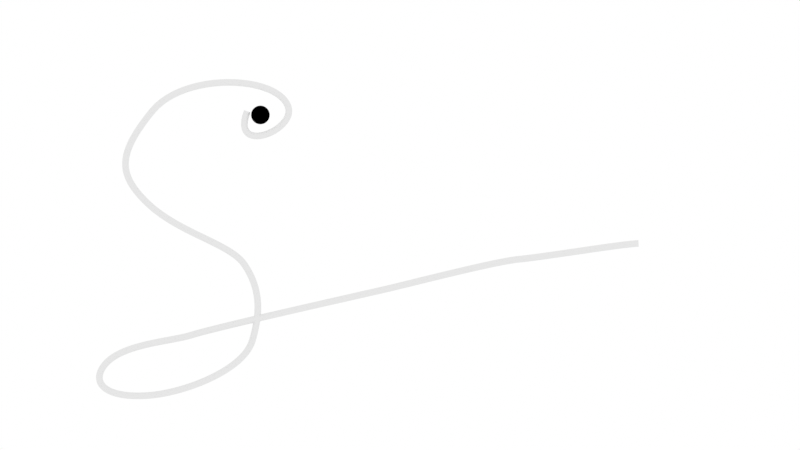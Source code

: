 # Source: DWA.blend  (saved by Blender 5.1.30; exported with 4.5.12 LTS)
import bpy
from mathutils import Matrix  # noqa: F401  (used for matrix-valued properties, if any)

bpy.ops.wm.read_factory_settings(use_empty=True)
scene = bpy.context.scene
scene.name = 'Scene'

# ---- collections
col_collection = bpy.data.collections.new('Collection'); scene.collection.children.link(col_collection)
col_collection_3 = bpy.data.collections.new('Collection 3'); col_collection.children.link(col_collection_3)
col_camera = bpy.data.collections.new('Camera'); scene.collection.children.link(col_camera)
col_collection_4 = bpy.data.collections.new('Collection 4'); scene.collection.children.link(col_collection_4)

# ---- images (referenced by path relative to the original .blend; pixels are not part of the script)
import os
ASSET_DIR = os.environ.get("B2B_ASSET_DIR", "")  # directory of the original .blend (textures are referenced by path, not embedded)
HERE = os.path.dirname(os.path.abspath(__file__))  # packed textures are extracted next to this script under _unpacked/

def load_image(name, relpath, width, height, colorspace="sRGB"):
    """Load a texture the original file referenced (path relative to the .blend, or extracted next to this script)."""
    p = next((c for c in (os.path.join(HERE, relpath), os.path.join(ASSET_DIR, relpath)) if relpath and os.path.exists(c)), "")
    if p:
        img = bpy.data.images.load(p, check_existing=True)
        img.name = name
    else:  # same state as the original file: an image datablock whose file is absent (Cycles renders it pink)
        img = bpy.data.images.new(name, width, height)
        img.source = "FILE"
        img.filepath = "//" + (relpath or name)
    img.colorspace_settings.name = colorspace
    return img
img_screenshot_2026_05_10_170601_png = load_image('Screenshot 2026-05-10 170601.png', 'Screenshot 2026-05-10 170601.png', 1024, 1024, 'sRGB')

# ---- materials (node trees are filled in below, after node groups)
mat_black = bpy.data.materials.new('Black')
mat_material_001 = bpy.data.materials.new('Material.001')
mat_rocket = bpy.data.materials.new('Rocket')

# ---- material node trees
mat_black.use_nodes = True; mat_black.node_tree.nodes.clear()
_N = mat_black.node_tree.nodes; _L = mat_black.node_tree.links
n0 = _N.new('ShaderNodeBsdfPrincipled'); n0.name = 'Principled BSDF'; n0.location = (-200, 100)
n0.inputs[0].default_value = (0.0, 0.0, 0.0, 1.0)
n0.inputs[13].default_value = 0.0
n1 = _N.new('ShaderNodeOutputMaterial'); n1.name = 'Material Output'; n1.location = (200, 100)
_L.new(n0.outputs[0], n1.inputs[0])
n1.is_active_output = True
mat_material_001.use_nodes = True; mat_material_001.node_tree.nodes.clear()
_N = mat_material_001.node_tree.nodes; _L = mat_material_001.node_tree.links
n0 = _N.new('ShaderNodeBsdfPrincipled'); n0.name = 'Principled BSDF'; n0.location = (-200, 100)
n0.inputs[0].default_value = (0.0, 0.0, 0.0, 1.0)
n0.inputs[13].default_value = 0.0
n1 = _N.new('ShaderNodeOutputMaterial'); n1.name = 'Material Output'; n1.location = (200, 100)
_L.new(n0.outputs[0], n1.inputs[0])
n1.is_active_output = True
mat_rocket.use_nodes = True; mat_rocket.node_tree.nodes.clear()
_N = mat_rocket.node_tree.nodes; _L = mat_rocket.node_tree.links
n0 = _N.new('ShaderNodeOutputMaterial'); n0.name = 'Material Output'; n0.location = (0, 0)
n1 = _N.new('ShaderNodeTexImage'); n1.name = 'Image Texture'; n1.location = (-400, 0)
n1.image = img_screenshot_2026_05_10_170601_png
n1.extension = 'CLIP'
n2 = _N.new('ShaderNodeBsdfPrincipled'); n2.name = 'Principled BSDF'; n2.location = (-200, 0)
n2.inputs[2].default_value = 1.0
n2.inputs[3].default_value = 1.0
_L.new(n1.outputs[0], n2.inputs[0])
_L.new(n1.outputs[1], n2.inputs[4])
_L.new(n2.outputs[0], n0.inputs[0])
n0.is_active_output = True

# ---- world
world_world = bpy.data.worlds.new('World'); scene.world = world_world
world_world.use_nodes = True; world_world.node_tree.nodes.clear()
_N = world_world.node_tree.nodes; _L = world_world.node_tree.links
n0 = _N.new('ShaderNodeOutputWorld'); n0.name = 'World Output'; n0.location = (200, 100)
n1 = _N.new('ShaderNodeBackground'); n1.name = 'Background'; n1.location = (-200, 100)
n1.inputs[0].default_value = (1.0, 1.0, 1.0, 1.0)
_L.new(n1.outputs[0], n0.inputs[0])
n0.is_active_output = True
world_world.color = (0.9513, 0.9513, 0.9513)
world_world.sun_shadow_jitter_overblur = 0.0

# ---- cameras
cam_camera = bpy.data.cameras.new('Camera')
cam_camera.type = 'ORTHO'
cam_camera.display_size = 2.0

# ---- meshes
me_circle_001 = bpy.data.meshes.new('Circle.001')
me_circle_001.from_pydata([(0.0, 1.0, 0.0), (-0.1951, 0.9808, 0.0), (-0.3827, 0.9239, 0.0), (-0.5556, 0.8315, 0.0), (-0.7071, 0.7071, 0.0), (-0.8315, 0.5556, 0.0), (-0.9239, 0.3827, 0.0), (-0.9808, 0.1951, 0.0), (-1.0, 0.0, 0.0), (-0.9808, -0.1951, 0.0), (-0.9239, -0.3827, 0.0), (-0.8315, -0.5556, 0.0), (-0.7071, -0.7071, 0.0), (-0.5556, -0.8315, 0.0), (-0.3827, -0.9239, 0.0), (-0.1951, -0.9808, 0.0), (0.0, -1.0, 0.0), (0.1951, -0.9808, 0.0), (0.3827, -0.9239, 0.0), (0.5556, -0.8315, 0.0), (0.7071, -0.7071, 0.0), (0.8315, -0.5556, 0.0), (0.9239, -0.3827, 0.0), (0.9808, -0.1951, 0.0), (1.0, 0.0, 0.0), (0.9808, 0.1951, 0.0), (0.9239, 0.3827, 0.0), (0.8315, 0.5556, 0.0), (0.7071, 0.7071, 0.0), (0.5556, 0.8315, 0.0), (0.3827, 0.9239, 0.0), (0.1951, 0.9808, 0.0)], [], [(0, 1, 2, 3, 4, 5, 6, 7, 8, 9, 10, 11, 12, 13, 14, 15, 16, 17, 18, 19, 20, 21, 22, 23, 24, 25, 26, 27, 28, 29, 30, 31)])
_uv = me_circle_001.uv_layers.new(name='UVMap')
_uv.uv.foreach_set('vector', [0.5, 1.0, 0.4025, 0.9904, 0.3087, 0.9619, 0.2222, 0.9157, 0.1464, 0.8536, 0.08427, 0.7778, 0.03806, 0.6913, 0.009607, 0.5975, 0.0, 0.5, 0.009607, 0.4025, 0.03806, 0.3087, 0.08427, 0.2222, 0.1464, 0.1464, 0.2222, 0.08427, 0.3087, 0.03806, 0.4025, 0.009607, 0.5, 0.0, 0.5975, 0.009607, 0.6913, 0.03806, 0.7778, 0.08427, 0.8536, 0.1464, 0.9157, 0.2222, 0.9619, 0.3087, 0.9904, 0.4025, 1.0, 0.5, 0.9904, 0.5975, 0.9619, 0.6913, 0.9157, 0.7778, 0.8536, 0.8536, 0.7778, 0.9157, 0.6913, 0.9619, 0.5975, 0.9904])
me_circle_001.materials.append(mat_black)
me_circle_001.update()
me_rocket = bpy.data.meshes.new('Rocket')
me_rocket.from_pydata([(-1.151, -2.5, 0.0), (1.151, -2.5, 0.0), (-1.151, 2.5, 0.0), (1.151, 2.5, 0.0)], [], [(0, 1, 3, 2)])
_uv = me_rocket.uv_layers.new(name='UVMap')
_uv.uv.foreach_set('vector', [0.0, 0.0, 1.0, 0.0, 1.0, 1.0, 0.0, 1.0])
me_rocket.materials.append(mat_rocket)
me_rocket.update()
me_circle_003 = bpy.data.meshes.new('Circle.003')
me_circle_003.from_pydata([(0.0, 1.0, 0.0), (-0.1951, 0.9808, 0.0), (-0.3827, 0.9239, 0.0), (-0.5556, 0.8315, 0.0), (-0.7071, 0.7071, 0.0), (-0.8315, 0.5556, 0.0), (-0.9239, 0.3827, 0.0), (-0.9808, 0.1951, 0.0), (-1.0, 0.0, 0.0), (-0.9808, -0.1951, 0.0), (-0.9239, -0.3827, 0.0), (-0.8315, -0.5556, 0.0), (-0.7071, -0.7071, 0.0), (-0.5556, -0.8315, 0.0), (-0.3827, -0.9239, 0.0), (-0.1951, -0.9808, 0.0), (0.0, -1.0, 0.0), (0.1951, -0.9808, 0.0), (0.3827, -0.9239, 0.0), (0.5556, -0.8315, 0.0), (0.7071, -0.7071, 0.0), (0.8315, -0.5556, 0.0), (0.9239, -0.3827, 0.0), (0.9808, -0.1951, 0.0), (1.0, 0.0, 0.0), (0.9808, 0.1951, 0.0), (0.9239, 0.3827, 0.0), (0.8315, 0.5556, 0.0), (0.7071, 0.7071, 0.0), (0.5556, 0.8315, 0.0), (0.3827, 0.9239, 0.0), (0.1951, 0.9808, 0.0)], [], [(0, 1, 2, 3, 4, 5, 6, 7, 8, 9, 10, 11, 12, 13, 14, 15, 16, 17, 18, 19, 20, 21, 22, 23, 24, 25, 26, 27, 28, 29, 30, 31)])
_uv = me_circle_003.uv_layers.new(name='UVMap')
_uv.uv.foreach_set('vector', [0.5, 1.0, 0.4025, 0.9904, 0.3087, 0.9619, 0.2222, 0.9157, 0.1464, 0.8536, 0.08427, 0.7778, 0.03806, 0.6913, 0.009607, 0.5975, 0.0, 0.5, 0.009607, 0.4025, 0.03806, 0.3087, 0.08427, 0.2222, 0.1464, 0.1464, 0.2222, 0.08427, 0.3087, 0.03806, 0.4025, 0.009607, 0.5, 0.0, 0.5975, 0.009607, 0.6913, 0.03806, 0.7778, 0.08427, 0.8536, 0.1464, 0.9157, 0.2222, 0.9619, 0.3087, 0.9904, 0.4025, 1.0, 0.5, 0.9904, 0.5975, 0.9619, 0.6913, 0.9157, 0.7778, 0.8536, 0.8536, 0.7778, 0.9157, 0.6913, 0.9619, 0.5975, 0.9904])
me_circle_003.materials.append(mat_black)
me_circle_003.update()

# ---- curves / text
cu_b_ziercurve = bpy.data.curves.new('BézierCurve', 'CURVE')
cu_b_ziercurve.dimensions = '3D'
_sp = cu_b_ziercurve.splines.new('BEZIER'); _sp.bezier_points.add(11)
_sp.bezier_points.foreach_set('co', [1.789, 2.68e-08, -0.1356, 0.8877, 2.68e-08, -0.2549, -0.09482, 2.68e-08, -0.4758, -1.567, 2.68e-08, -0.8236, -2.227, 2.68e-08, -1.062, -1.874, 2.68e-08, -1.275, -1.107, 2.68e-08, -0.8631, -1.168, 2.68e-08, -0.2928, -1.914, 2.68e-08, 0.1858, -1.856, 2.68e-08, 0.8591, -0.8385, 2.68e-08, 0.8896, -1.146, 2.68e-08, 0.8558])
_sp.bezier_points.foreach_set('handle_left', [1.983, -1.776e-15, -0.1255, 1.116, -1.776e-15, -0.232, 0.1105, 1.776e-15, -0.4275, -1.364, 0.0, -0.76, -2.113, 0.0, -0.8895, -2.182, 1.776e-15, -1.302, -1.171, 1.776e-15, -1.086, -1.032, 0.0, -0.493, -1.674, 1.776e-15, -0.05828, -2.125, 1.776e-15, 0.5316, -0.9196, 0.0, 1.127, -1.275, 2.68e-08, 0.5174])
_sp.bezier_points.foreach_set('handle_right', [1.636, 4.795e-08, -0.1436, 0.7077, 4.793e-08, -0.273, -0.2582, 4.812e-08, -0.5142, -1.728, 4.81e-08, -0.8741, -2.318, 4.815e-08, -1.2, -1.612, 4.962e-08, -1.253, -1.055, 4.844e-08, -0.6829, -1.279, 4.857e-08, -0.1302, -2.108, 4.852e-08, 0.3837, -1.618, 5.048e-08, 1.149, -0.7772, 4.707e-08, 0.7098, -0.5862, 2.68e-08, 2.327])
for _p, _l, _r in zip(_sp.bezier_points, ['ALIGNED', 'ALIGNED', 'ALIGNED', 'ALIGNED', 'ALIGNED', 'ALIGNED', 'ALIGNED', 'ALIGNED', 'ALIGNED', 'ALIGNED', 'ALIGNED', 'ALIGNED'], ['ALIGNED', 'ALIGNED', 'ALIGNED', 'ALIGNED', 'ALIGNED', 'ALIGNED', 'ALIGNED', 'ALIGNED', 'ALIGNED', 'ALIGNED', 'ALIGNED', 'ALIGNED']): _p.handle_left_type = _l; _p.handle_right_type = _r
_sp.order_u = 0
_sp.order_v = 0
_sp.resolution_u = 24
cu_b_ziercurve.use_path = True
cu_b_ziercurve.offset = -0.03
cu_b_ziercurve.bevel_depth = 0.025
cu_b_ziercurve.eval_time = 69.0
cu_b_ziercurve.fill_mode = 'FULL'
cu_b_ziercurve_001 = bpy.data.curves.new('BézierCurve.001', 'CURVE')
cu_b_ziercurve_001.dimensions = '3D'
_sp = cu_b_ziercurve_001.splines.new('BEZIER'); _sp.bezier_points.add(12)
_sp.bezier_points.foreach_set('co', [1.789, -0.01614, -0.1356, 0.8877, -0.01614, -0.2549, -0.09482, -0.01614, -0.4758, -1.567, -0.01614, -0.8236, -2.227, -0.01614, -1.062, -1.874, -0.01614, -1.275, -1.107, -0.01614, -0.8631, -1.067, -0.01614, -0.5855, -1.168, -0.01614, -0.2928, -1.905, -0.01614, 0.1858, -1.847, -0.01614, 0.8591, -0.8292, -0.01614, 0.8896, -1.137, -0.01614, 0.8558])
_sp.bezier_points.foreach_set('handle_left', [1.983, -0.01614, -0.1255, 1.116, -0.01614, -0.232, 0.1105, -0.01614, -0.4275, -1.364, -0.01614, -0.76, -2.113, -0.01614, -0.8895, -2.182, -0.01614, -1.302, -1.171, -0.01614, -1.086, -1.062, -0.01614, -0.6805, -1.1, -0.01614, -0.3929, -1.665, -0.01614, -0.05828, -2.116, -0.01614, 0.5316, -0.9102, -0.01614, 1.127, -1.266, -0.01614, 0.5174])
_sp.bezier_points.foreach_set('handle_right', [1.636, -0.01614, -0.1436, 0.7077, -0.01614, -0.273, -0.2582, -0.01614, -0.5142, -1.728, -0.01614, -0.8741, -2.318, -0.01614, -1.2, -1.612, -0.01614, -1.253, -1.081, -0.01614, -0.773, -1.072, -0.01614, -0.4904, -1.279, -0.01614, -0.1302, -2.099, -0.01614, 0.3837, -1.609, -0.01614, 1.149, -0.7678, -0.01614, 0.7098, -0.5768, -0.01614, 2.327])
for _p, _l, _r in zip(_sp.bezier_points, ['ALIGNED', 'ALIGNED', 'ALIGNED', 'ALIGNED', 'ALIGNED', 'ALIGNED', 'ALIGNED', 'ALIGNED', 'ALIGNED', 'ALIGNED', 'ALIGNED', 'ALIGNED', 'ALIGNED'], ['ALIGNED', 'ALIGNED', 'ALIGNED', 'ALIGNED', 'ALIGNED', 'ALIGNED', 'ALIGNED', 'ALIGNED', 'ALIGNED', 'ALIGNED', 'ALIGNED', 'ALIGNED', 'ALIGNED']): _p.handle_left_type = _l; _p.handle_right_type = _r
_sp.order_u = 0
_sp.order_v = 0
_sp.resolution_u = 24
cu_b_ziercurve_001.materials.append(mat_material_001)
cu_b_ziercurve_001.bevel_profile.use_clip = True
cu_b_ziercurve_001.offset = -0.03
cu_b_ziercurve_001.bevel_depth = 0.025
cu_b_ziercurve_001.eval_time = 69.0
cu_b_ziercurve_001.fill_mode = 'FULL'
cu_b_ziercurve_001.use_fill_caps = True
cu_b_ziercurve_001.bevel_factor_start = 1.0
cu_b_ziercurve_003 = bpy.data.curves.new('BézierCurve.003', 'CURVE')
cu_b_ziercurve_003.dimensions = '3D'
_sp = cu_b_ziercurve_003.splines.new('BEZIER'); _sp.bezier_points.add(4)
_sp.bezier_points.foreach_set('co', [-0.04224, 2.96e-11, 0.04922, 0.08697, 2.96e-11, -0.06384, -0.1203, 2.96e-11, -0.05576, 0.03313, 2.96e-11, 0.08421, 0.06274, 2.96e-11, 0.03306])
_sp.bezier_points.foreach_set('handle_left', [-0.4209, -3.106e-09, -0.08249, 0.15, 2.96e-11, -0.02772, -0.09968, 2.96e-11, -0.1806, 0.001767, 2.96e-11, 0.08689, 0.06387, 2.96e-11, 0.06452])
_sp.bezier_points.foreach_set('handle_right', [0.2828, 2.722e-09, 0.1623, -0.03222, 2.96e-11, -0.1321, -0.1268, 2.96e-11, -0.01672, 0.09926, 2.96e-11, 0.07856, 0.06157, 2.96e-11, 0.0005009])
for _p, _l, _r in zip(_sp.bezier_points, ['ALIGNED', 'ALIGNED', 'ALIGNED', 'ALIGNED', 'ALIGNED'], ['ALIGNED', 'ALIGNED', 'ALIGNED', 'ALIGNED', 'ALIGNED']): _p.handle_left_type = _l; _p.handle_right_type = _r
_sp.order_u = 0
_sp.order_v = 0
cu_b_ziercurve_003.materials.append(mat_black)
cu_b_ziercurve_003.use_path = True
cu_b_ziercurve_003.bevel_depth = 0.02
cu_b_ziercurve_003.fill_mode = 'FULL'
cu_b_ziercurve_004 = bpy.data.curves.new('BézierCurve.004', 'CURVE')
cu_b_ziercurve_004.dimensions = '3D'
_sp = cu_b_ziercurve_004.splines.new('BEZIER'); _sp.bezier_points.add(2)
_sp.bezier_points.foreach_set('co', [-0.03616, 3.767e-11, 0.2371, -0.06596, 3.767e-11, -0.1801, 0.1378, 3.767e-11, -0.025])
_sp.bezier_points.foreach_set('handle_left', [0.2498, -3.098e-09, 0.5595, -0.1039, 3.767e-11, -0.2027, -0.07344, 3.766e-11, -0.2211])
_sp.bezier_points.foreach_set('handle_right', [-0.2912, 2.835e-09, -0.05043, -0.01984, 3.767e-11, -0.1527, 0.2029, 3.767e-11, 0.03545])
for _p, _l, _r in zip(_sp.bezier_points, ['ALIGNED', 'ALIGNED', 'ALIGNED'], ['ALIGNED', 'ALIGNED', 'ALIGNED']): _p.handle_left_type = _l; _p.handle_right_type = _r
_sp.order_u = 0
_sp.order_v = 0
cu_b_ziercurve_004.materials.append(mat_black)
cu_b_ziercurve_004.use_path = True
cu_b_ziercurve_004.bevel_depth = 0.02
cu_b_ziercurve_004.fill_mode = 'FULL'
cu_b_ziercurve_005 = bpy.data.curves.new('BézierCurve.005', 'CURVE')
cu_b_ziercurve_005.dimensions = '3D'
_sp = cu_b_ziercurve_005.splines.new('BEZIER'); _sp.bezier_points.add(3)
_sp.bezier_points.foreach_set('co', [-0.06361, 1.159e-10, -0.008446, 0.02196, 1.159e-10, 0.1171, -0.1412, 1.159e-10, -0.1011, 0.1833, 1.159e-10, -0.01545])
_sp.bezier_points.foreach_set('handle_left', [-0.4612, -1.176e-08, -0.1541, 0.08498, 1.159e-10, 0.1532, -0.1254, 1.159e-10, 0.01045, 0.1535, 1.159e-10, -0.02801])
_sp.bezier_points.foreach_set('handle_right', [0.2874, 1.06e-08, 0.1202, -0.09723, 1.159e-10, 0.04876, -0.1524, 1.159e-10, -0.1804, 0.3099, 1.159e-10, 0.03786])
for _p, _l, _r in zip(_sp.bezier_points, ['ALIGNED', 'ALIGNED', 'ALIGNED', 'ALIGNED'], ['ALIGNED', 'ALIGNED', 'ALIGNED', 'ALIGNED']): _p.handle_left_type = _l; _p.handle_right_type = _r
_sp.order_u = 0
_sp.order_v = 0
cu_b_ziercurve_005.materials.append(mat_black)
cu_b_ziercurve_005.use_path = True
cu_b_ziercurve_005.bevel_depth = 0.02
cu_b_ziercurve_005.fill_mode = 'FULL'
cu_b_ziercurve_006 = bpy.data.curves.new('BézierCurve.006', 'CURVE')
cu_b_ziercurve_006.dimensions = '3D'
_sp = cu_b_ziercurve_006.splines.new('BEZIER'); _sp.bezier_points.add(1)
_sp.bezier_points.foreach_set('co', [-0.1037, 8.148e-10, -0.07067, 0.0737, 8.148e-10, 0.1337])
_sp.bezier_points.foreach_set('handle_left', [-0.07233, -1.759e-08, -0.2587, 0.01904, 8.148e-10, 0.2268])
_sp.bezier_points.foreach_set('handle_right', [-0.1267, 1.433e-08, 0.06743, 0.21, 8.148e-10, -0.09846])
for _p, _l, _r in zip(_sp.bezier_points, ['ALIGNED', 'ALIGNED'], ['ALIGNED', 'ALIGNED']): _p.handle_left_type = _l; _p.handle_right_type = _r
_sp.order_u = 0
_sp.order_v = 0
cu_b_ziercurve_006.materials.append(mat_black)
cu_b_ziercurve_006.use_path = True
cu_b_ziercurve_006.bevel_depth = 0.02
cu_b_ziercurve_006.fill_mode = 'FULL'
cu_b_ziercurve_007 = bpy.data.curves.new('BézierCurve.007', 'CURVE')
cu_b_ziercurve_007.dimensions = '3D'
_sp = cu_b_ziercurve_007.splines.new('BEZIER'); _sp.bezier_points.add(2)
_sp.bezier_points.foreach_set('co', [-0.006626, 5.584e-10, 0.09258, -0.02166, 5.584e-10, -0.07606, 0.03543, 5.584e-10, -0.02348])
_sp.bezier_points.foreach_set('handle_left', [0.07967, -1.834e-08, 0.2619, -0.05328, 5.584e-10, -0.07452, 0.001045, 5.584e-10, -0.07364])
_sp.bezier_points.foreach_set('handle_right', [-0.06998, 1.444e-08, -0.03175, -0.01695, 5.584e-10, -0.07629, 0.05235, 5.584e-10, 0.001209])
for _p, _l, _r in zip(_sp.bezier_points, ['ALIGNED', 'ALIGNED', 'ALIGNED'], ['ALIGNED', 'ALIGNED', 'ALIGNED']): _p.handle_left_type = _l; _p.handle_right_type = _r
_sp.order_u = 0
_sp.order_v = 0
cu_b_ziercurve_007.materials.append(mat_black)
cu_b_ziercurve_007.use_path = True
cu_b_ziercurve_007.bevel_depth = 0.02
cu_b_ziercurve_007.fill_mode = 'FULL'
cu_b_ziercurve_008 = bpy.data.curves.new('BézierCurve.008', 'CURVE')
cu_b_ziercurve_008.dimensions = '3D'
_sp = cu_b_ziercurve_008.splines.new('BEZIER'); _sp.bezier_points.add(2)
_sp.bezier_points.foreach_set('co', [-0.1251, -7.869e-09, 0.05914, -0.04272, 6.354e-10, -0.1804, 0.1007, 9.734e-09, 0.06712])
_sp.bezier_points.foreach_set('handle_left', [-0.1028, -2.999e-08, 0.2543, -0.1884, -2.386e-09, -0.181, 0.09623, 8.879e-09, 0.006969])
_sp.bezier_points.foreach_set('handle_right', [-0.1418, 8.617e-09, -0.08629, 0.1005, 3.605e-09, -0.1799, 0.109, 1.132e-08, 0.1786])
for _p, _l, _r in zip(_sp.bezier_points, ['ALIGNED', 'ALIGNED', 'ALIGNED'], ['ALIGNED', 'ALIGNED', 'ALIGNED']): _p.handle_left_type = _l; _p.handle_right_type = _r
_sp.order_u = 0
_sp.order_v = 0
cu_b_ziercurve_008.materials.append(mat_black)
cu_b_ziercurve_008.use_path = True
cu_b_ziercurve_008.bevel_depth = 0.02
cu_b_ziercurve_008.fill_mode = 'FULL'
cu_b_ziercurve_009 = bpy.data.curves.new('BézierCurve.009', 'CURVE')
cu_b_ziercurve_009.dimensions = '3D'
_sp = cu_b_ziercurve_009.splines.new('BEZIER'); _sp.bezier_points.add(2)
_sp.bezier_points.foreach_set('co', [0.1145, 5.436e-10, 0.1354, 0.04111, 5.436e-10, -0.004315, -0.1706, 5.436e-10, -0.1317])
_sp.bezier_points.foreach_set('handle_left', [0.3843, -2.083e-08, 0.1168, -0.02402, 5.436e-10, 0.02758, -0.03405, 5.436e-10, -0.2141])
_sp.bezier_points.foreach_set('handle_right', [-0.09348, 1.703e-08, 0.1497, 0.07053, 5.436e-10, -0.01873, -0.2882, 5.436e-10, -0.06075])
for _p, _l, _r in zip(_sp.bezier_points, ['ALIGNED', 'ALIGNED', 'ALIGNED'], ['ALIGNED', 'ALIGNED', 'ALIGNED']): _p.handle_left_type = _l; _p.handle_right_type = _r
_sp.order_u = 0
_sp.order_v = 0
cu_b_ziercurve_009.materials.append(mat_black)
cu_b_ziercurve_009.use_path = True
cu_b_ziercurve_009.bevel_depth = 0.02
cu_b_ziercurve_009.fill_mode = 'FULL'
cu_b_ziercurve_012 = bpy.data.curves.new('BézierCurve.012', 'CURVE')
cu_b_ziercurve_012.dimensions = '3D'
_sp = cu_b_ziercurve_012.splines.new('BEZIER'); _sp.bezier_points.add(1)
_sp.bezier_points.foreach_set('co', [-0.1673, 1.412e-10, -0.05369, 0.1871, 1.412e-10, 0.06066])
_sp.bezier_points.foreach_set('handle_left', [-0.1851, -2.619e-09, -0.05925, 0.04965, 1.412e-10, 0.01153])
_sp.bezier_points.foreach_set('handle_right', [-0.155, 2.054e-09, -0.04983, 0.2707, 1.412e-10, 0.09057])
for _p, _l, _r in zip(_sp.bezier_points, ['ALIGNED', 'ALIGNED'], ['ALIGNED', 'ALIGNED']): _p.handle_left_type = _l; _p.handle_right_type = _r
_sp.order_u = 0
_sp.order_v = 0
cu_b_ziercurve_012.materials.append(mat_black)
cu_b_ziercurve_012.use_path = True
cu_b_ziercurve_012.bevel_depth = 0.02
cu_b_ziercurve_012.fill_mode = 'FULL'

# ---- objects
ob_rocket = bpy.data.objects.new('Rocket', img_screenshot_2026_05_10_170601_png)
ob_background = bpy.data.objects.new('Background', None)
ob_circle = bpy.data.objects.new('Circle', me_circle_001)
ob_curve = bpy.data.objects.new('Curve', cu_b_ziercurve)
ob_curvedupe = bpy.data.objects.new('CurveDupe', cu_b_ziercurve_001)
ob_rocket_001 = bpy.data.objects.new('Rocket.001', me_rocket)
ob_o = bpy.data.objects.new('o', cu_b_ziercurve_003)
ob_t = bpy.data.objects.new('t', cu_b_ziercurve_004)
ob_e = bpy.data.objects.new('e', cu_b_ziercurve_005)
ob_r = bpy.data.objects.new('r', cu_b_ziercurve_006)
ob_i = bpy.data.objects.new('i', cu_b_ziercurve_007)
ob_u = bpy.data.objects.new('u', cu_b_ziercurve_008)
ob_s = bpy.data.objects.new('s', cu_b_ziercurve_009)
ob_t_001 = bpy.data.objects.new('t.001', cu_b_ziercurve_012)
ob_i_001 = bpy.data.objects.new('i.001', me_circle_003)
ob_camera = bpy.data.objects.new('Camera', cam_camera)

# ---- transforms, parenting, visibility, modifiers, constraints
ob_rocket.location = (0.0, -4.514e-08, 0.0)
ob_rocket.rotation_euler = (1.571, 1.571, 0.0)
ob_rocket.scale = (1e-06, 1e-06, 0.05)
ob_rocket.empty_display_type = 'IMAGE'
ob_rocket.empty_display_size = 5.0
ob_rocket.use_empty_image_alpha = True
_c = ob_rocket.constraints.new('FOLLOW_PATH'); _c.name = 'Follow Path'
_c.target = ob_curve
_c.offset_factor = 1.0
_c.forward_axis = 'TRACK_NEGATIVE_X'
_c.use_curve_follow = True
_c.use_fixed_location = True
ob_background.location = (0.0, 1.003, 0.0)
ob_background.rotation_euler = (1.571, 0.0, 0.0)
ob_background.empty_display_type = 'IMAGE'
ob_background.empty_display_size = 5.0
ob_circle.location = (-1.047, -1.74e-08, 0.8279)
ob_circle.rotation_euler = (1.571, -0.0, 0.0)
ob_circle.scale = (0.07, 0.07, 0.1219)
ob_curve.location = (0.0, 0.0, 0.0)
ob_curvedupe.location = (0.0, 0.0, 0.0)
ob_rocket_001.location = (0.0, -4.514e-08, 0.0)
ob_rocket_001.rotation_euler = (1.571, 1.571, 0.0)
ob_rocket_001.scale = (1e-06, 1e-06, 0.05)
_c = ob_rocket_001.constraints.new('FOLLOW_PATH'); _c.name = 'Follow Path'
_c.target = ob_curve
_c.offset_factor = 1.0
_c.forward_axis = 'TRACK_NEGATIVE_X'
_c.use_curve_follow = True
_c.use_fixed_location = True
ob_o.location = (-0.694, 3.106e-09, -0.313)
ob_o.scale = (0.0, 0.0, 0.0)
ob_t.location = (-0.2042, 3.098e-09, -0.1212)
ob_t.scale = (0.0, 0.0, 0.0)
ob_e.location = (0.135, 3.02e-09, -0.08844)
ob_e.scale = (0.0, 0.0, 0.0)
ob_r.location = (0.4786, 2.321e-09, -0.03237)
ob_r.scale = (0.0, 0.0, 0.0)
ob_i.location = (0.6618, 2.578e-09, 0.02085)
ob_i.delta_scale = (0.0, 0.0, 0.0)
ob_u.location = (0.947, 2.501e-09, 0.1207)
ob_u.rotation_euler = (0.0, 0.06981, 0.0)
ob_u.delta_scale = (0.0, 0.0, 0.0)
ob_s.location = (1.241, 2.592e-09, 0.1397)
ob_s.delta_scale = (0.0, 0.0, 0.0)
ob_t_001.location = (-0.3003, 2.619e-09, -0.06663)
ob_t_001.scale = (0.0, 0.0, 0.0)
ob_i_001.location = (0.695, -1.155e-08, 0.2642)
ob_i_001.rotation_euler = (1.571, 0.0, 0.0)
ob_i_001.scale = (0.02403, 0.02403, 0.02403)
ob_i_001.delta_scale = (0.0, 0.0, 0.0)
ob_camera.location = (0.0, -12.0, 0.0)
ob_camera.rotation_euler = (1.571, -0.0, -0.0)
ob_camera.empty_image_side = 'FRONT'
ob_camera.lineart.crease_threshold = 0.0

# ---- collection membership
col_collection.objects.link(ob_rocket)
col_collection.objects.link(ob_background)
col_collection.objects.link(ob_circle)
col_collection.objects.link(ob_curve)
col_collection.objects.link(ob_curvedupe)
col_collection.objects.link(ob_rocket_001)
col_collection_3.objects.link(ob_o)
col_collection_3.objects.link(ob_t)
col_collection_3.objects.link(ob_e)
col_collection_3.objects.link(ob_r)
col_collection_3.objects.link(ob_i)
col_collection_3.objects.link(ob_u)
col_collection_3.objects.link(ob_s)
col_collection_3.objects.link(ob_t_001)
col_collection_3.objects.link(ob_i_001)
col_camera.objects.link(ob_camera)

# ---- scene / render settings (as saved in the file)
scene.camera = ob_camera
scene.frame_start = 0; scene.frame_end = 128; scene.frame_set(6)
scene.render.engine = 'BLENDER_EEVEE_NEXT'
scene.render.fps = 30
scene.render.bake_bias = 0.0
scene.render.bake_samples = 0
scene.cycles.use_denoising = False
scene.cycles.samples = 128
scene.cycles.sampling_pattern = 'TABULATED_SOBOL'
scene.cycles.use_adaptive_sampling = False
scene.cycles.use_light_tree = False
scene.eevee.use_volume_custom_range = False
scene.view_settings.view_transform = 'Standard'
bpy.context.view_layer.update()

